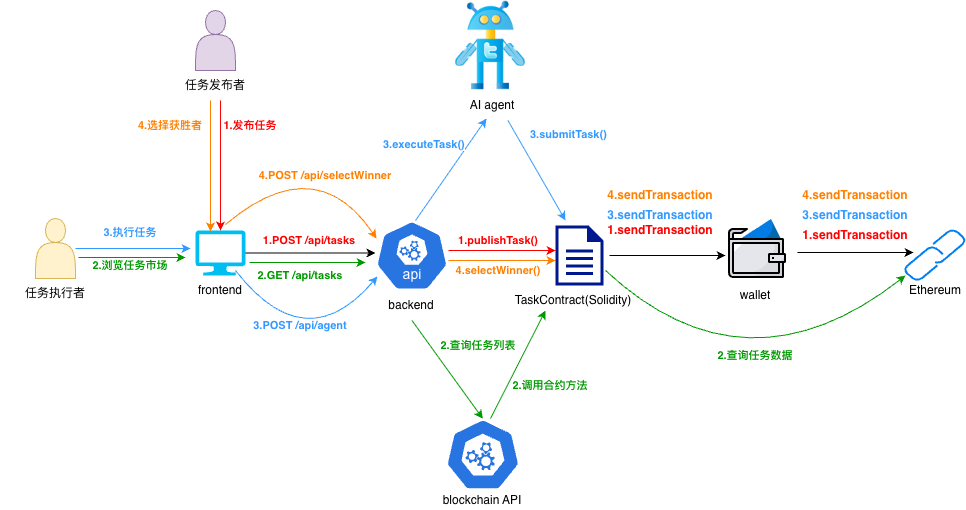

The diagram above was exported from draw.io. Its source (the exported page's mxGraphModel, read from the mxfile embedded in the PNG):
<mxGraphModel dx="916" dy="647" grid="1" gridSize="10" guides="1" tooltips="1" connect="1" arrows="1" fold="1" page="1" pageScale="1" pageWidth="827" pageHeight="1169" math="0" shadow="0">
  <root>
    <mxCell id="0" />
    <mxCell id="1" parent="0" />
    <mxCell id="5ob2ehUNBZJFo7U5hsej-5" value="" style="edgeStyle=orthogonalEdgeStyle;rounded=0;orthogonalLoop=1;jettySize=auto;html=1;fontColor=#FF0000;labelBackgroundColor=default;labelBorderColor=#FF0000;strokeColor=#FF0000;" edge="1" parent="1" target="5ob2ehUNBZJFo7U5hsej-3">
      <mxGeometry relative="1" as="geometry">
        <mxPoint x="275" y="100" as="sourcePoint" />
      </mxGeometry>
    </mxCell>
    <mxCell id="5ob2ehUNBZJFo7U5hsej-10" value="" style="edgeStyle=orthogonalEdgeStyle;rounded=0;orthogonalLoop=1;jettySize=auto;html=1;entryX=0;entryY=0.464;entryDx=0;entryDy=0;entryPerimeter=0;" edge="1" parent="1" source="5ob2ehUNBZJFo7U5hsej-3" target="5ob2ehUNBZJFo7U5hsej-7">
      <mxGeometry relative="1" as="geometry">
        <mxPoint x="380" y="252.5" as="targetPoint" />
      </mxGeometry>
    </mxCell>
    <mxCell id="5ob2ehUNBZJFo7U5hsej-3" value="" style="verticalLabelPosition=bottom;html=1;verticalAlign=top;align=center;strokeColor=none;fillColor=#00BEF2;shape=mxgraph.azure.computer;pointerEvents=1;" vertex="1" parent="1">
      <mxGeometry x="250" y="230" width="50" height="45" as="geometry" />
    </mxCell>
    <mxCell id="5ob2ehUNBZJFo7U5hsej-4" value="frontend" style="text;html=1;whiteSpace=wrap;strokeColor=none;fillColor=none;align=center;verticalAlign=middle;rounded=0;" vertex="1" parent="1">
      <mxGeometry x="245" y="275" width="60" height="30" as="geometry" />
    </mxCell>
    <mxCell id="5ob2ehUNBZJFo7U5hsej-15" value="" style="edgeStyle=orthogonalEdgeStyle;rounded=0;orthogonalLoop=1;jettySize=auto;html=1;strokeColor=#FF0000;" edge="1" parent="1" source="5ob2ehUNBZJFo7U5hsej-7" target="5ob2ehUNBZJFo7U5hsej-14">
      <mxGeometry relative="1" as="geometry">
        <Array as="points">
          <mxPoint x="540" y="250" />
          <mxPoint x="540" y="250" />
        </Array>
      </mxGeometry>
    </mxCell>
    <mxCell id="5ob2ehUNBZJFo7U5hsej-7" value="" style="aspect=fixed;sketch=0;html=1;dashed=0;whitespace=wrap;verticalLabelPosition=bottom;verticalAlign=top;fillColor=#2875E2;strokeColor=#ffffff;points=[[0.005,0.63,0],[0.1,0.2,0],[0.9,0.2,0],[0.5,0,0],[0.995,0.63,0],[0.72,0.99,0],[0.5,1,0],[0.28,0.99,0]];shape=mxgraph.kubernetes.icon2;kubernetesLabel=1;prIcon=api" vertex="1" parent="1">
      <mxGeometry x="430" y="220" width="72.92" height="70" as="geometry" />
    </mxCell>
    <mxCell id="5ob2ehUNBZJFo7U5hsej-8" value="backend" style="text;html=1;whiteSpace=wrap;strokeColor=none;fillColor=none;align=center;verticalAlign=middle;rounded=0;" vertex="1" parent="1">
      <mxGeometry x="436.46" y="290" width="60" height="30" as="geometry" />
    </mxCell>
    <mxCell id="5ob2ehUNBZJFo7U5hsej-11" value="&lt;span style=&quot;font-size: 11px; text-wrap-mode: nowrap; background-color: rgb(255, 255, 255);&quot;&gt;1.POST /api/tasks&lt;/span&gt;" style="text;html=1;whiteSpace=wrap;strokeColor=none;fillColor=none;align=center;verticalAlign=middle;rounded=0;fontColor=#FF0000;fontStyle=1" vertex="1" parent="1">
      <mxGeometry x="313.5" y="225" width="100" height="30" as="geometry" />
    </mxCell>
    <mxCell id="5ob2ehUNBZJFo7U5hsej-12" value="&lt;span style=&quot;font-size: 11px; text-wrap-mode: nowrap; background-color: rgb(255, 255, 255);&quot;&gt;1.发布任务&lt;/span&gt;" style="text;html=1;whiteSpace=wrap;strokeColor=none;fillColor=none;align=center;verticalAlign=middle;rounded=0;fontColor=#FF0000;fontStyle=1" vertex="1" parent="1">
      <mxGeometry x="280" y="110" width="50" height="30" as="geometry" />
    </mxCell>
    <mxCell id="5ob2ehUNBZJFo7U5hsej-14" value="" style="sketch=0;aspect=fixed;pointerEvents=1;shadow=0;dashed=0;html=1;strokeColor=none;labelPosition=center;verticalLabelPosition=bottom;verticalAlign=top;align=center;fillColor=#00188D;shape=mxgraph.mscae.enterprise.document" vertex="1" parent="1">
      <mxGeometry x="610" y="225" width="48" height="60" as="geometry" />
    </mxCell>
    <mxCell id="5ob2ehUNBZJFo7U5hsej-16" value="&lt;span style=&quot;font-size: 11px; text-wrap-mode: nowrap; background-color: rgb(255, 255, 255);&quot;&gt;1.publishTask()&lt;/span&gt;" style="text;html=1;whiteSpace=wrap;strokeColor=none;fillColor=none;align=center;verticalAlign=middle;rounded=0;fontColor=#FF0000;fontStyle=1" vertex="1" parent="1">
      <mxGeometry x="502.92" y="225" width="100" height="30" as="geometry" />
    </mxCell>
    <mxCell id="5ob2ehUNBZJFo7U5hsej-17" value="TaskContract(Solidity)" style="text;html=1;whiteSpace=wrap;strokeColor=none;fillColor=none;align=center;verticalAlign=middle;rounded=0;" vertex="1" parent="1">
      <mxGeometry x="562.92" y="285" width="130" height="30" as="geometry" />
    </mxCell>
    <mxCell id="5ob2ehUNBZJFo7U5hsej-18" value="" style="html=1;verticalLabelPosition=bottom;align=center;labelBackgroundColor=#ffffff;verticalAlign=top;strokeWidth=2;strokeColor=#0080F0;shadow=0;dashed=0;shape=mxgraph.ios7.icons.link;" vertex="1" parent="1">
      <mxGeometry x="960" y="230" width="60" height="50" as="geometry" />
    </mxCell>
    <mxCell id="5ob2ehUNBZJFo7U5hsej-23" value="Ethereum" style="text;html=1;whiteSpace=wrap;strokeColor=none;fillColor=none;align=center;verticalAlign=middle;rounded=0;" vertex="1" parent="1">
      <mxGeometry x="960" y="275" width="60" height="30" as="geometry" />
    </mxCell>
    <mxCell id="5ob2ehUNBZJFo7U5hsej-24" value="" style="shape=image;html=1;verticalAlign=top;verticalLabelPosition=bottom;labelBackgroundColor=#ffffff;imageAspect=0;aspect=fixed;image=https://icons.diagrams.net/icon-cache1/Business_Success-2515/wallet-money-credit_card-payment_method-1070.svg" vertex="1" parent="1">
      <mxGeometry x="780" y="216" width="64" height="64" as="geometry" />
    </mxCell>
    <mxCell id="5ob2ehUNBZJFo7U5hsej-25" value="wallet" style="text;html=1;whiteSpace=wrap;strokeColor=none;fillColor=none;align=center;verticalAlign=middle;rounded=0;" vertex="1" parent="1">
      <mxGeometry x="780" y="280" width="60" height="30" as="geometry" />
    </mxCell>
    <mxCell id="5ob2ehUNBZJFo7U5hsej-28" value="" style="edgeStyle=orthogonalEdgeStyle;rounded=0;orthogonalLoop=1;jettySize=auto;html=1;entryX=0.3;entryY=0.022;entryDx=0;entryDy=0;entryPerimeter=0;strokeColor=#FF8000;fontColor=#FFB570;" edge="1" parent="1" target="5ob2ehUNBZJFo7U5hsej-3">
      <mxGeometry relative="1" as="geometry">
        <mxPoint x="265" y="100" as="sourcePoint" />
        <mxPoint x="270" y="260" as="targetPoint" />
      </mxGeometry>
    </mxCell>
    <mxCell id="5ob2ehUNBZJFo7U5hsej-29" value="&lt;span style=&quot;font-size: 11px; text-wrap-mode: nowrap; background-color: rgb(255, 255, 255);&quot;&gt;2.浏览任务市场&lt;/span&gt;" style="text;html=1;whiteSpace=wrap;strokeColor=none;fillColor=none;align=center;verticalAlign=middle;rounded=0;fontColor=#009900;fontStyle=1" vertex="1" parent="1">
      <mxGeometry x="160" y="250" width="50" height="30" as="geometry" />
    </mxCell>
    <mxCell id="5ob2ehUNBZJFo7U5hsej-30" value="1.sendTransaction" style="text;html=1;whiteSpace=wrap;strokeColor=none;fillColor=none;align=center;verticalAlign=middle;rounded=0;fontColor=#FF0000;fontStyle=1" vertex="1" parent="1">
      <mxGeometry x="670" y="215" width="90" height="30" as="geometry" />
    </mxCell>
    <mxCell id="5ob2ehUNBZJFo7U5hsej-34" value="&lt;span style=&quot;font-size: 11px; text-wrap-mode: nowrap; background-color: rgb(255, 255, 255);&quot;&gt;2.GET /api/tasks&lt;/span&gt;" style="text;html=1;whiteSpace=wrap;strokeColor=none;fillColor=none;align=center;verticalAlign=middle;rounded=0;fontColor=#009900;fontStyle=1" vertex="1" parent="1">
      <mxGeometry x="305" y="260" width="100" height="30" as="geometry" />
    </mxCell>
    <mxCell id="5ob2ehUNBZJFo7U5hsej-37" value="" style="aspect=fixed;sketch=0;html=1;dashed=0;whitespace=wrap;verticalLabelPosition=bottom;verticalAlign=top;fillColor=#2875E2;strokeColor=#ffffff;points=[[0.005,0.63,0],[0.1,0.2,0],[0.9,0.2,0],[0.5,0,0],[0.995,0.63,0],[0.72,0.99,0],[0.5,1,0],[0.28,0.99,0]];shape=mxgraph.kubernetes.icon2;prIcon=api" vertex="1" parent="1">
      <mxGeometry x="500" y="418.22" width="74.77" height="71.78" as="geometry" />
    </mxCell>
    <mxCell id="5ob2ehUNBZJFo7U5hsej-38" value="blockchain API" style="text;html=1;whiteSpace=wrap;strokeColor=none;fillColor=none;align=center;verticalAlign=middle;rounded=0;" vertex="1" parent="1">
      <mxGeometry x="489.69000000000005" y="490" width="93.54" height="20" as="geometry" />
    </mxCell>
    <mxCell id="5ob2ehUNBZJFo7U5hsej-40" value="&lt;span style=&quot;font-size: 11px; text-wrap-mode: nowrap; background-color: rgb(255, 255, 255);&quot;&gt;2.查询任务列表&lt;/span&gt;" style="text;html=1;whiteSpace=wrap;strokeColor=none;fillColor=none;align=center;verticalAlign=middle;rounded=0;fontColor=#009900;fontStyle=1" vertex="1" parent="1">
      <mxGeometry x="502.92" y="330" width="60" height="30" as="geometry" />
    </mxCell>
    <mxCell id="5ob2ehUNBZJFo7U5hsej-42" value="" style="endArrow=classic;html=1;rounded=0;exitX=1.08;exitY=0.711;exitDx=0;exitDy=0;exitPerimeter=0;strokeColor=#009900;" edge="1" parent="1" source="5ob2ehUNBZJFo7U5hsej-3">
      <mxGeometry width="50" height="50" relative="1" as="geometry">
        <mxPoint x="550" y="360" as="sourcePoint" />
        <mxPoint x="420" y="262" as="targetPoint" />
      </mxGeometry>
    </mxCell>
    <mxCell id="5ob2ehUNBZJFo7U5hsej-45" value="" style="endArrow=classic;html=1;rounded=0;exitX=0.602;exitY=-0.003;exitDx=0;exitDy=0;exitPerimeter=0;strokeColor=#009900;" edge="1" parent="1" source="5ob2ehUNBZJFo7U5hsej-37">
      <mxGeometry width="50" height="50" relative="1" as="geometry">
        <mxPoint x="550" y="360" as="sourcePoint" />
        <mxPoint x="600" y="310" as="targetPoint" />
      </mxGeometry>
    </mxCell>
    <mxCell id="5ob2ehUNBZJFo7U5hsej-46" value="&lt;span style=&quot;font-size: 11px; text-wrap-mode: nowrap; background-color: rgb(255, 255, 255);&quot;&gt;2.调用合约方法&lt;/span&gt;" style="text;html=1;whiteSpace=wrap;strokeColor=none;fillColor=none;align=center;verticalAlign=middle;rounded=0;fontColor=#009900;fontStyle=1" vertex="1" parent="1">
      <mxGeometry x="574.77" y="370" width="60" height="30" as="geometry" />
    </mxCell>
    <mxCell id="5ob2ehUNBZJFo7U5hsej-47" value="" style="endArrow=classic;html=1;rounded=0;curved=1;entryX=0;entryY=0;entryDx=0;entryDy=0;strokeColor=#009900;" edge="1" parent="1" target="5ob2ehUNBZJFo7U5hsej-23">
      <mxGeometry width="50" height="50" relative="1" as="geometry">
        <mxPoint x="660" y="270" as="sourcePoint" />
        <mxPoint x="870" y="360" as="targetPoint" />
        <Array as="points">
          <mxPoint x="800" y="400" />
        </Array>
      </mxGeometry>
    </mxCell>
    <mxCell id="5ob2ehUNBZJFo7U5hsej-48" value="&lt;span style=&quot;font-size: 11px; text-wrap-mode: nowrap; background-color: rgb(255, 255, 255);&quot;&gt;2.查询任务数据&lt;/span&gt;" style="text;html=1;whiteSpace=wrap;strokeColor=none;fillColor=none;align=center;verticalAlign=middle;rounded=0;fontColor=#009900;fontStyle=1" vertex="1" parent="1">
      <mxGeometry x="780" y="340" width="60" height="30" as="geometry" />
    </mxCell>
    <mxCell id="5ob2ehUNBZJFo7U5hsej-49" value="任务发布者" style="text;html=1;whiteSpace=wrap;strokeColor=none;fillColor=none;align=center;verticalAlign=middle;rounded=0;" vertex="1" parent="1">
      <mxGeometry x="215" y="70" width="110" height="30" as="geometry" />
    </mxCell>
    <mxCell id="5ob2ehUNBZJFo7U5hsej-50" value="" style="shape=actor;whiteSpace=wrap;html=1;fillColor=#e1d5e7;strokeColor=#9673a6;" vertex="1" parent="1">
      <mxGeometry x="250" y="10" width="40" height="60" as="geometry" />
    </mxCell>
    <mxCell id="5ob2ehUNBZJFo7U5hsej-51" value="任务执行者" style="text;html=1;whiteSpace=wrap;strokeColor=none;fillColor=none;align=center;verticalAlign=middle;rounded=0;" vertex="1" parent="1">
      <mxGeometry x="55" y="275" width="110" height="35" as="geometry" />
    </mxCell>
    <mxCell id="5ob2ehUNBZJFo7U5hsej-54" value="" style="edgeStyle=orthogonalEdgeStyle;rounded=0;orthogonalLoop=1;jettySize=auto;html=1;strokeColor=#3399FF;" edge="1" parent="1" source="5ob2ehUNBZJFo7U5hsej-52">
      <mxGeometry relative="1" as="geometry">
        <mxPoint x="245" y="248" as="targetPoint" />
      </mxGeometry>
    </mxCell>
    <mxCell id="5ob2ehUNBZJFo7U5hsej-52" value="" style="shape=actor;whiteSpace=wrap;html=1;fillColor=#fff2cc;strokeColor=#d6b656;" vertex="1" parent="1">
      <mxGeometry x="90" y="218" width="40" height="60" as="geometry" />
    </mxCell>
    <mxCell id="5ob2ehUNBZJFo7U5hsej-55" value="&lt;span style=&quot;font-size: 11px; text-wrap-mode: nowrap; background-color: rgb(255, 255, 255);&quot;&gt;3.执行任务&lt;/span&gt;" style="text;html=1;whiteSpace=wrap;strokeColor=none;fillColor=none;align=center;verticalAlign=middle;rounded=0;fontColor=#3399FF;fontStyle=1" vertex="1" parent="1">
      <mxGeometry x="160" y="217" width="50" height="30" as="geometry" />
    </mxCell>
    <mxCell id="5ob2ehUNBZJFo7U5hsej-58" value="" style="shape=image;html=1;verticalAlign=top;verticalLabelPosition=bottom;labelBackgroundColor=#ffffff;imageAspect=0;aspect=fixed;image=https://icons.diagrams.net/icon-cache1/Tweet_Scotty-2186/twitterbot-561.png" vertex="1" parent="1">
      <mxGeometry x="499.99999999999994" width="90" height="90" as="geometry" />
    </mxCell>
    <mxCell id="5ob2ehUNBZJFo7U5hsej-59" value="AI agent" style="text;html=1;whiteSpace=wrap;strokeColor=none;fillColor=none;align=center;verticalAlign=middle;rounded=0;" vertex="1" parent="1">
      <mxGeometry x="517.46" y="90" width="60" height="30" as="geometry" />
    </mxCell>
    <mxCell id="5ob2ehUNBZJFo7U5hsej-60" value="" style="endArrow=classic;html=1;rounded=0;exitX=1;exitY=0.5;exitDx=0;exitDy=0;exitPerimeter=0;curved=1;entryX=0.027;entryY=0.8;entryDx=0;entryDy=0;entryPerimeter=0;strokeColor=#3399FF;" edge="1" parent="1" target="5ob2ehUNBZJFo7U5hsej-7">
      <mxGeometry width="50" height="50" relative="1" as="geometry">
        <mxPoint x="290" y="270" as="sourcePoint" />
        <mxPoint x="562" y="285" as="targetPoint" />
        <Array as="points">
          <mxPoint x="360" y="360" />
        </Array>
      </mxGeometry>
    </mxCell>
    <mxCell id="5ob2ehUNBZJFo7U5hsej-61" value="&lt;span style=&quot;font-size: 11px; text-wrap-mode: nowrap; background-color: rgb(255, 255, 255);&quot;&gt;3.POST /api/agent&lt;/span&gt;" style="text;html=1;whiteSpace=wrap;strokeColor=none;fillColor=none;align=center;verticalAlign=middle;rounded=0;fontColor=#3399FF;fontStyle=1" vertex="1" parent="1">
      <mxGeometry x="305" y="310" width="100" height="30" as="geometry" />
    </mxCell>
    <mxCell id="5ob2ehUNBZJFo7U5hsej-62" value="" style="endArrow=classic;html=1;rounded=0;exitX=0.5;exitY=1;exitDx=0;exitDy=0;entryX=0.5;entryY=0;entryDx=0;entryDy=0;entryPerimeter=0;strokeColor=#009900;" edge="1" parent="1" source="5ob2ehUNBZJFo7U5hsej-8" target="5ob2ehUNBZJFo7U5hsej-37">
      <mxGeometry width="50" height="50" relative="1" as="geometry">
        <mxPoint x="510" y="360" as="sourcePoint" />
        <mxPoint x="560" y="310" as="targetPoint" />
      </mxGeometry>
    </mxCell>
    <mxCell id="5ob2ehUNBZJFo7U5hsej-63" value="" style="endArrow=classic;html=1;rounded=0;entryX=0.392;entryY=0.933;entryDx=0;entryDy=0;entryPerimeter=0;strokeColor=#3399FF;" edge="1" parent="1" target="5ob2ehUNBZJFo7U5hsej-59">
      <mxGeometry width="50" height="50" relative="1" as="geometry">
        <mxPoint x="470" y="220" as="sourcePoint" />
        <mxPoint x="516.46" y="168" as="targetPoint" />
      </mxGeometry>
    </mxCell>
    <mxCell id="5ob2ehUNBZJFo7U5hsej-64" value="&lt;div style=&quot;text-align: center;&quot;&gt;&lt;span style=&quot;font-size: 11px; text-wrap-mode: nowrap; background-color: rgb(255, 255, 255);&quot;&gt;3.executeTask()&lt;/span&gt;&lt;/div&gt;" style="text;whiteSpace=wrap;html=1;fontColor=#3399FF;fontStyle=1" vertex="1" parent="1">
      <mxGeometry x="436.46" y="130" width="100" height="40" as="geometry" />
    </mxCell>
    <mxCell id="5ob2ehUNBZJFo7U5hsej-65" value="" style="endArrow=classic;html=1;rounded=0;exitX=0.75;exitY=1;exitDx=0;exitDy=0;strokeColor=#3399FF;" edge="1" parent="1" source="5ob2ehUNBZJFo7U5hsej-59">
      <mxGeometry width="50" height="50" relative="1" as="geometry">
        <mxPoint x="670" y="140" as="sourcePoint" />
        <mxPoint x="620" y="220" as="targetPoint" />
      </mxGeometry>
    </mxCell>
    <mxCell id="5ob2ehUNBZJFo7U5hsej-66" value="&lt;span style=&quot;font-family: Helvetica; font-size: 11px; font-style: normal; font-variant-ligatures: normal; font-variant-caps: normal; letter-spacing: normal; orphans: 2; text-align: center; text-indent: 0px; text-transform: none; widows: 2; word-spacing: 0px; -webkit-text-stroke-width: 0px; white-space: nowrap; background-color: rgb(255, 255, 255); text-decoration-thickness: initial; text-decoration-style: initial; text-decoration-color: initial; float: none; display: inline !important;&quot;&gt;3.submitTask()&lt;/span&gt;" style="text;whiteSpace=wrap;html=1;fontColor=#3399FF;fontStyle=1" vertex="1" parent="1">
      <mxGeometry x="583.23" y="120" width="110" height="40" as="geometry" />
    </mxCell>
    <mxCell id="5ob2ehUNBZJFo7U5hsej-67" value="&lt;span style=&quot;font-weight: 700;&quot;&gt;3.sendTransaction&lt;/span&gt;" style="text;html=1;whiteSpace=wrap;strokeColor=none;fillColor=none;align=center;verticalAlign=middle;rounded=0;fontColor=#3399FF;" vertex="1" parent="1">
      <mxGeometry x="685" y="200" width="60" height="30" as="geometry" />
    </mxCell>
    <mxCell id="5ob2ehUNBZJFo7U5hsej-69" value="&lt;span style=&quot;font-size: 11px; text-wrap-mode: nowrap; background-color: rgb(255, 255, 255);&quot;&gt;4.选择获胜者&lt;/span&gt;" style="text;html=1;whiteSpace=wrap;strokeColor=none;fillColor=none;align=center;verticalAlign=middle;rounded=0;fontColor=#FF8000;fontStyle=1" vertex="1" parent="1">
      <mxGeometry x="200" y="110" width="50" height="30" as="geometry" />
    </mxCell>
    <mxCell id="5ob2ehUNBZJFo7U5hsej-70" value="" style="endArrow=classic;html=1;rounded=0;exitX=1;exitY=0.5;exitDx=0;exitDy=0;exitPerimeter=0;curved=1;entryX=0.014;entryY=0.257;entryDx=0;entryDy=0;entryPerimeter=0;strokeColor=#FF8000;" edge="1" parent="1" target="5ob2ehUNBZJFo7U5hsej-7">
      <mxGeometry width="50" height="50" relative="1" as="geometry">
        <mxPoint x="280" y="224" as="sourcePoint" />
        <mxPoint x="422" y="230" as="targetPoint" />
        <Array as="points">
          <mxPoint x="370" y="148" />
        </Array>
      </mxGeometry>
    </mxCell>
    <mxCell id="5ob2ehUNBZJFo7U5hsej-71" value="&lt;span style=&quot;font-size: 11px; text-wrap-mode: nowrap; background-color: rgb(255, 255, 255);&quot;&gt;4.POST /api/selectWinner&lt;/span&gt;" style="text;html=1;whiteSpace=wrap;strokeColor=none;fillColor=none;align=center;verticalAlign=middle;rounded=0;fontColor=#FF8000;fontStyle=1" vertex="1" parent="1">
      <mxGeometry x="330" y="160" width="100" height="30" as="geometry" />
    </mxCell>
    <mxCell id="5ob2ehUNBZJFo7U5hsej-76" value="" style="endArrow=classic;html=1;rounded=0;exitX=1.08;exitY=0.711;exitDx=0;exitDy=0;exitPerimeter=0;strokeColor=#000000;" edge="1" parent="1">
      <mxGeometry width="50" height="50" relative="1" as="geometry">
        <mxPoint x="664" y="255" as="sourcePoint" />
        <mxPoint x="780" y="255" as="targetPoint" />
      </mxGeometry>
    </mxCell>
    <mxCell id="5ob2ehUNBZJFo7U5hsej-83" value="" style="endArrow=classic;html=1;rounded=0;exitX=1.075;exitY=0.65;exitDx=0;exitDy=0;exitPerimeter=0;strokeColor=#009900;" edge="1" parent="1" source="5ob2ehUNBZJFo7U5hsej-52">
      <mxGeometry width="50" height="50" relative="1" as="geometry">
        <mxPoint x="480" y="270" as="sourcePoint" />
        <mxPoint x="240" y="257" as="targetPoint" />
      </mxGeometry>
    </mxCell>
    <mxCell id="5ob2ehUNBZJFo7U5hsej-84" value="" style="edgeStyle=orthogonalEdgeStyle;rounded=0;orthogonalLoop=1;jettySize=auto;html=1;strokeColor=#FF8000;" edge="1" parent="1">
      <mxGeometry relative="1" as="geometry">
        <mxPoint x="503" y="260" as="sourcePoint" />
        <mxPoint x="610" y="260" as="targetPoint" />
        <Array as="points">
          <mxPoint x="540" y="260" />
          <mxPoint x="540" y="260" />
        </Array>
      </mxGeometry>
    </mxCell>
    <mxCell id="5ob2ehUNBZJFo7U5hsej-85" value="&lt;span style=&quot;font-size: 11px; text-wrap-mode: nowrap; background-color: rgb(255, 255, 255);&quot;&gt;4.selectWinner()&lt;/span&gt;" style="text;html=1;whiteSpace=wrap;strokeColor=none;fillColor=none;align=center;verticalAlign=middle;rounded=0;fontColor=#FF8000;fontStyle=1" vertex="1" parent="1">
      <mxGeometry x="502.92" y="255" width="100" height="30" as="geometry" />
    </mxCell>
    <mxCell id="5ob2ehUNBZJFo7U5hsej-87" value="&lt;span style=&quot;font-weight: 700;&quot;&gt;4.sendTransaction&lt;/span&gt;" style="text;html=1;whiteSpace=wrap;strokeColor=none;fillColor=none;align=center;verticalAlign=middle;rounded=0;fontColor=#FF8000;" vertex="1" parent="1">
      <mxGeometry x="685" y="180" width="60" height="30" as="geometry" />
    </mxCell>
    <mxCell id="5ob2ehUNBZJFo7U5hsej-88" value="&lt;span style=&quot;font-weight: 700;&quot;&gt;3.sendTransaction&lt;/span&gt;" style="text;html=1;whiteSpace=wrap;strokeColor=none;fillColor=none;align=center;verticalAlign=middle;rounded=0;fontColor=#3399FF;" vertex="1" parent="1">
      <mxGeometry x="880" y="200" width="60" height="30" as="geometry" />
    </mxCell>
    <mxCell id="5ob2ehUNBZJFo7U5hsej-89" value="&lt;span style=&quot;font-weight: 700;&quot;&gt;4.sendTransaction&lt;/span&gt;" style="text;html=1;whiteSpace=wrap;strokeColor=none;fillColor=none;align=center;verticalAlign=middle;rounded=0;fontColor=#FF8000;" vertex="1" parent="1">
      <mxGeometry x="880" y="180" width="60" height="30" as="geometry" />
    </mxCell>
    <mxCell id="5ob2ehUNBZJFo7U5hsej-90" value="" style="endArrow=classic;html=1;rounded=0;exitX=1.08;exitY=0.711;exitDx=0;exitDy=0;exitPerimeter=0;strokeColor=#000000;" edge="1" parent="1">
      <mxGeometry width="50" height="50" relative="1" as="geometry">
        <mxPoint x="852" y="252" as="sourcePoint" />
        <mxPoint x="968" y="252" as="targetPoint" />
      </mxGeometry>
    </mxCell>
    <mxCell id="5ob2ehUNBZJFo7U5hsej-91" value="&lt;span style=&quot;font-weight: 700;&quot;&gt;1.sendTransaction&lt;/span&gt;" style="text;html=1;whiteSpace=wrap;strokeColor=none;fillColor=none;align=center;verticalAlign=middle;rounded=0;fontColor=#FF0000;" vertex="1" parent="1">
      <mxGeometry x="880" y="220" width="60" height="30" as="geometry" />
    </mxCell>
  </root>
</mxGraphModel>